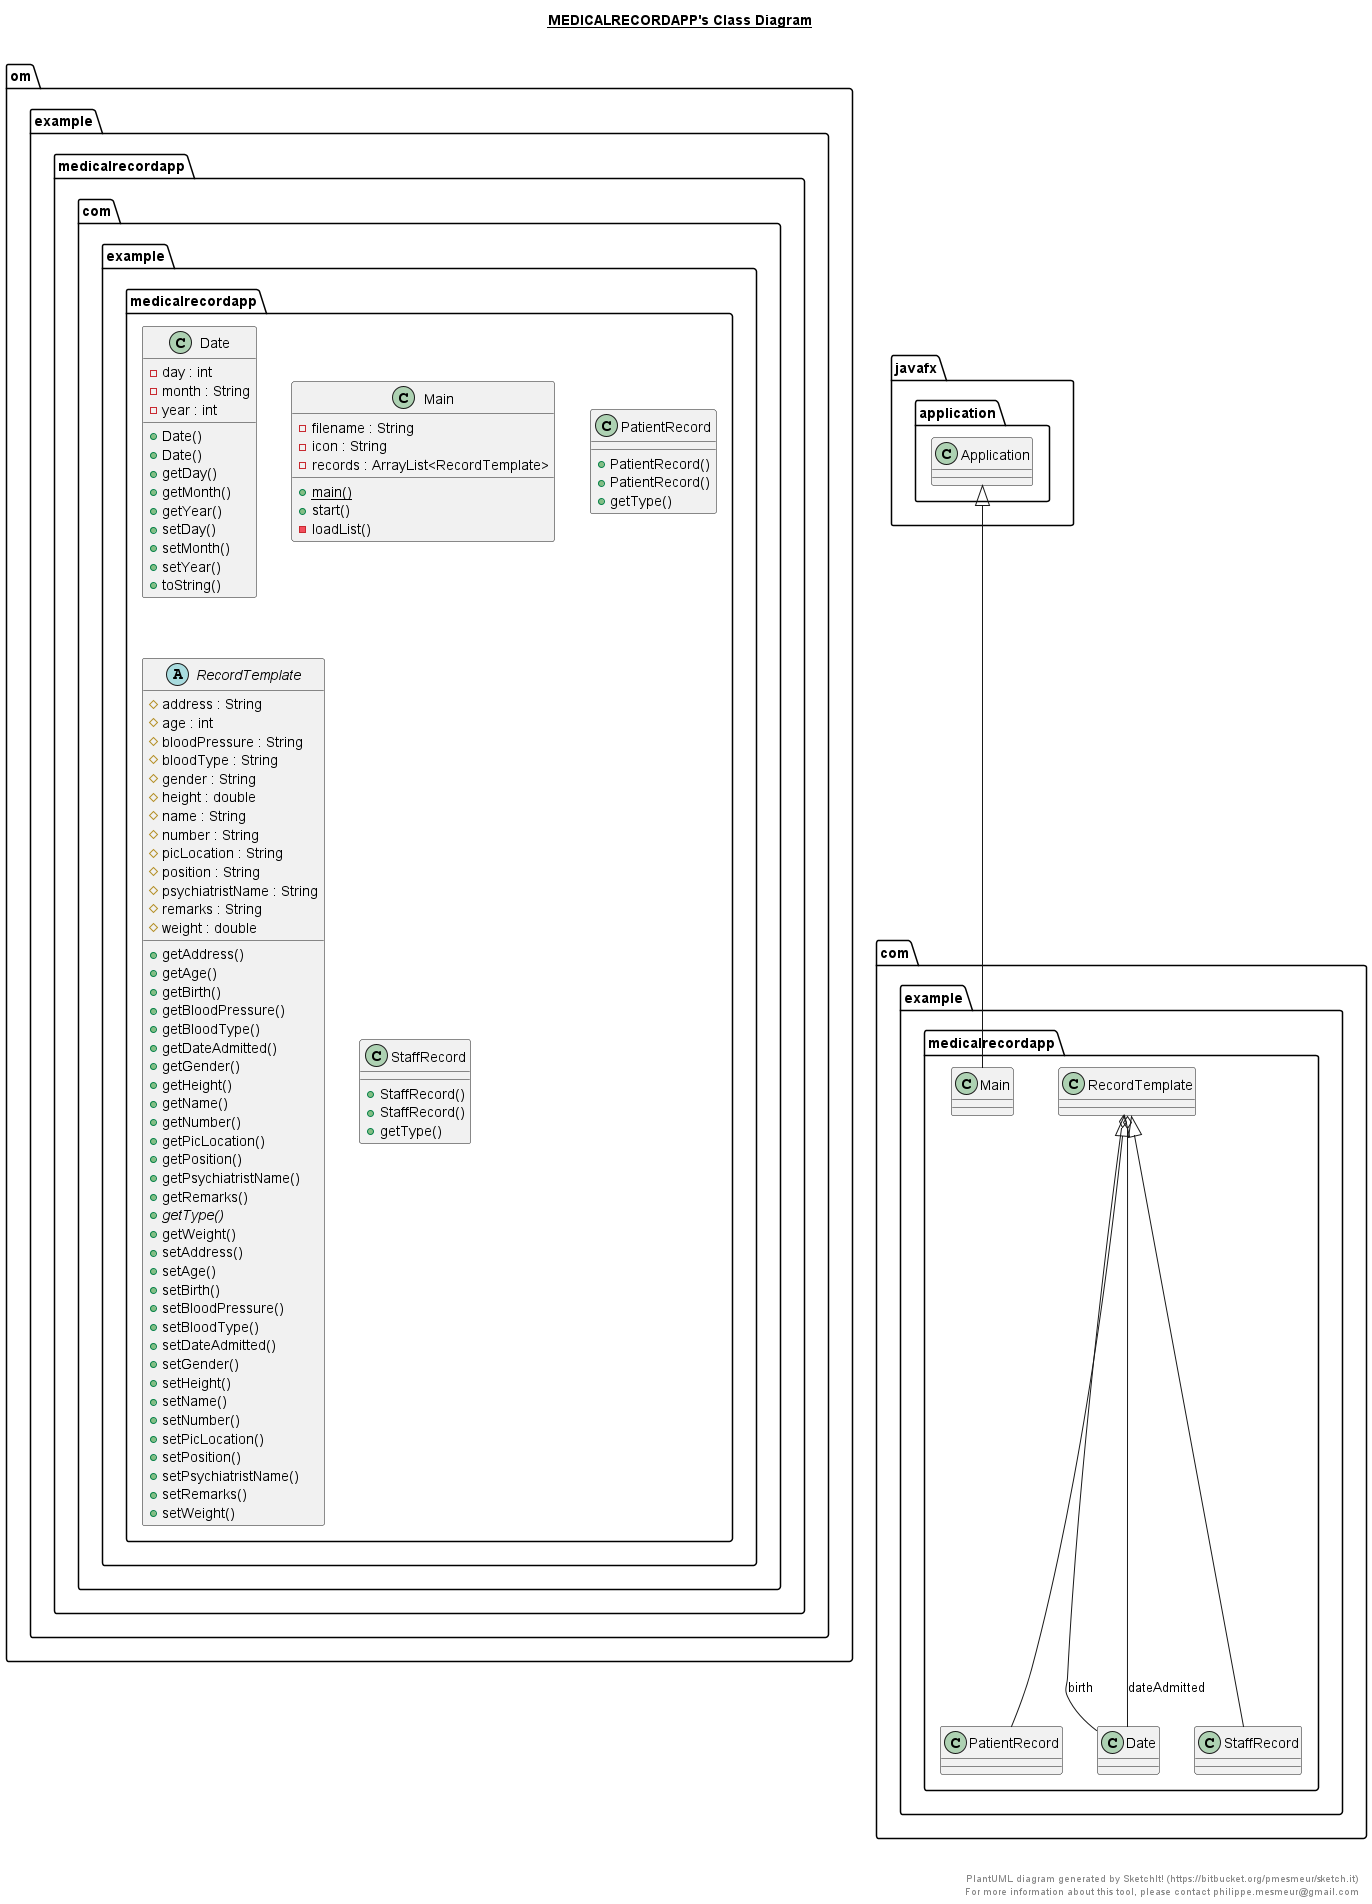

The diagram above was rendered by PlantUML. Its source (embedded in the PNG):
@startuml

title __MEDICALRECORDAPP's Class Diagram__\n

    namespace om.example.medicalrecordapp {
      class com.example.medicalrecordapp.Date {
          - day : int
          - month : String
          - year : int
          + Date()
          + Date()
          + getDay()
          + getMonth()
          + getYear()
          + setDay()
          + setMonth()
          + setYear()
          + toString()
      }
    }
    namespace om.example.medicalrecordapp {
      class com.example.medicalrecordapp.Main {
          - filename : String
          - icon : String
          - records : ArrayList<RecordTemplate>
          {static} + main()
          + start()
          - loadList()
      }
    }

    namespace om.example.medicalrecordapp {
      class com.example.medicalrecordapp.PatientRecord {
          + PatientRecord()
          + PatientRecord()
          + getType()
      }
    }

    namespace om.example.medicalrecordapp {
      abstract class com.example.medicalrecordapp.RecordTemplate {
          # address : String
          # age : int
          # bloodPressure : String
          # bloodType : String
          # gender : String
          # height : double
          # name : String
          # number : String
          # picLocation : String
          # position : String
          # psychiatristName : String
          # remarks : String
          # weight : double
          + getAddress()
          + getAge()
          + getBirth()
          + getBloodPressure()
          + getBloodType()
          + getDateAdmitted()
          + getGender()
          + getHeight()
          + getName()
          + getNumber()
          + getPicLocation()
          + getPosition()
          + getPsychiatristName()
          + getRemarks()
          {abstract} + getType()
          + getWeight()
          + setAddress()
          + setAge()
          + setBirth()
          + setBloodPressure()
          + setBloodType()
          + setDateAdmitted()
          + setGender()
          + setHeight()
          + setName()
          + setNumber()
          + setPicLocation()
          + setPosition()
          + setPsychiatristName()
          + setRemarks()
          + setWeight()
      }
    }

    namespace om.example.medicalrecordapp {
      class com.example.medicalrecordapp.StaffRecord {
          + StaffRecord()
          + StaffRecord()
          + getType()
      }
    }

  com.example.medicalrecordapp.Main -up-|> javafx.application.Application
  com.example.medicalrecordapp.PatientRecord -up-|> com.example.medicalrecordapp.RecordTemplate
  com.example.medicalrecordapp.RecordTemplate o-- com.example.medicalrecordapp.Date : birth
  com.example.medicalrecordapp.RecordTemplate o-- com.example.medicalrecordapp.Date : dateAdmitted
  com.example.medicalrecordapp.StaffRecord -up-|> com.example.medicalrecordapp.RecordTemplate


right footer


PlantUML diagram generated by SketchIt! (https://bitbucket.org/pmesmeur/sketch.it)
For more information about this tool, please contact philippe.mesmeur@gmail.com
endfooter

@enduml